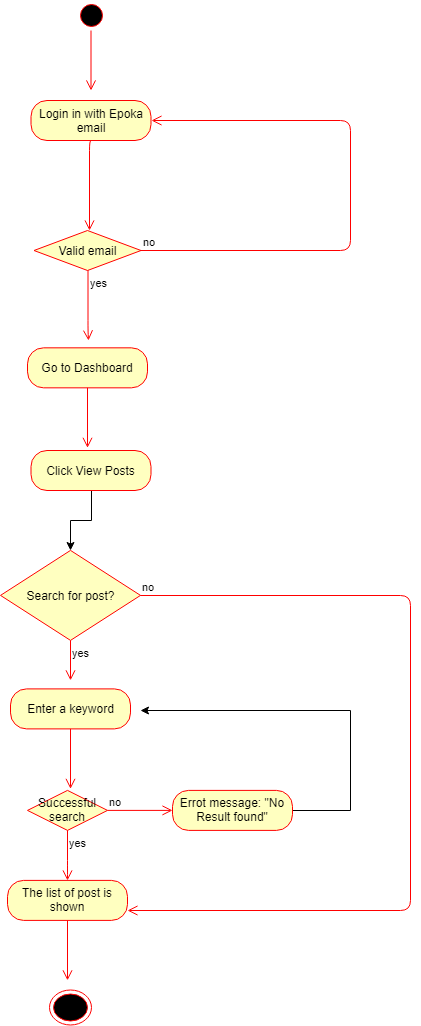

The diagram above was exported from draw.io. Its source (the exported page's mxGraphModel, read from the mxfile embedded in the PNG):
<mxGraphModel dx="1010" dy="501" grid="1" gridSize="10" guides="1" tooltips="1" connect="1" arrows="1" fold="1" page="1" pageScale="1" pageWidth="827" pageHeight="1169" math="0" shadow="0">
  <root>
    <mxCell id="0" />
    <mxCell id="1" parent="0" />
    <mxCell id="yUitwba_WKO2emYDZ5i6-1" value="" style="ellipse;html=1;shape=startState;fillColor=#000000;strokeColor=#ff0000;" vertex="1" parent="1">
      <mxGeometry x="325.5" width="30" height="30" as="geometry" />
    </mxCell>
    <mxCell id="yUitwba_WKO2emYDZ5i6-2" value="" style="edgeStyle=orthogonalEdgeStyle;html=1;verticalAlign=bottom;endArrow=open;endSize=8;strokeColor=#ff0000;" edge="1" parent="1" source="yUitwba_WKO2emYDZ5i6-1">
      <mxGeometry relative="1" as="geometry">
        <mxPoint x="340.5" y="90" as="targetPoint" />
      </mxGeometry>
    </mxCell>
    <mxCell id="yUitwba_WKO2emYDZ5i6-3" value="Login in with Epoka email" style="rounded=1;whiteSpace=wrap;html=1;arcSize=40;fontColor=#000000;fillColor=#ffffc0;strokeColor=#ff0000;" vertex="1" parent="1">
      <mxGeometry x="280.5" y="100" width="120" height="40" as="geometry" />
    </mxCell>
    <mxCell id="yUitwba_WKO2emYDZ5i6-4" value="" style="edgeStyle=orthogonalEdgeStyle;html=1;verticalAlign=bottom;endArrow=open;endSize=8;strokeColor=#ff0000;entryX=0.517;entryY=0;entryDx=0;entryDy=0;entryPerimeter=0;" edge="1" parent="1" target="yUitwba_WKO2emYDZ5i6-5">
      <mxGeometry relative="1" as="geometry">
        <mxPoint x="339" y="220" as="targetPoint" />
        <mxPoint x="342" y="140" as="sourcePoint" />
        <Array as="points">
          <mxPoint x="338.5" y="140" />
        </Array>
      </mxGeometry>
    </mxCell>
    <mxCell id="yUitwba_WKO2emYDZ5i6-5" value="Valid email" style="rhombus;whiteSpace=wrap;html=1;fillColor=#ffffc0;strokeColor=#ff0000;" vertex="1" parent="1">
      <mxGeometry x="283.5" y="230" width="107" height="40" as="geometry" />
    </mxCell>
    <mxCell id="yUitwba_WKO2emYDZ5i6-6" value="no" style="edgeStyle=orthogonalEdgeStyle;html=1;align=left;verticalAlign=bottom;endArrow=open;endSize=8;strokeColor=#ff0000;entryX=1;entryY=0.5;entryDx=0;entryDy=0;" edge="1" parent="1" source="yUitwba_WKO2emYDZ5i6-5" target="yUitwba_WKO2emYDZ5i6-3">
      <mxGeometry x="-1" relative="1" as="geometry">
        <mxPoint x="135" y="120" as="targetPoint" />
        <Array as="points">
          <mxPoint x="600" y="250" />
          <mxPoint x="600" y="120" />
        </Array>
      </mxGeometry>
    </mxCell>
    <mxCell id="yUitwba_WKO2emYDZ5i6-7" value="yes" style="edgeStyle=orthogonalEdgeStyle;html=1;align=left;verticalAlign=top;endArrow=open;endSize=8;strokeColor=#ff0000;" edge="1" parent="1" source="yUitwba_WKO2emYDZ5i6-5">
      <mxGeometry x="-1" relative="1" as="geometry">
        <mxPoint x="337.5" y="340" as="targetPoint" />
        <Array as="points">
          <mxPoint x="337.5" y="330" />
        </Array>
      </mxGeometry>
    </mxCell>
    <mxCell id="yUitwba_WKO2emYDZ5i6-8" value="Go to Dashboard" style="rounded=1;whiteSpace=wrap;html=1;arcSize=40;fontColor=#000000;fillColor=#ffffc0;strokeColor=#ff0000;" vertex="1" parent="1">
      <mxGeometry x="277" y="347.3333740234375" width="120" height="40" as="geometry" />
    </mxCell>
    <mxCell id="yUitwba_WKO2emYDZ5i6-9" value="" style="edgeStyle=orthogonalEdgeStyle;html=1;verticalAlign=bottom;endArrow=open;endSize=8;strokeColor=#ff0000;" edge="1" parent="1" source="yUitwba_WKO2emYDZ5i6-8">
      <mxGeometry relative="1" as="geometry">
        <mxPoint x="337" y="447.3333740234375" as="targetPoint" />
      </mxGeometry>
    </mxCell>
    <mxCell id="yUitwba_WKO2emYDZ5i6-40" style="edgeStyle=orthogonalEdgeStyle;rounded=0;orthogonalLoop=1;jettySize=auto;html=1;entryX=0.5;entryY=0;entryDx=0;entryDy=0;" edge="1" parent="1" source="yUitwba_WKO2emYDZ5i6-19" target="yUitwba_WKO2emYDZ5i6-21">
      <mxGeometry relative="1" as="geometry" />
    </mxCell>
    <mxCell id="yUitwba_WKO2emYDZ5i6-19" value="Click View Posts" style="rounded=1;whiteSpace=wrap;html=1;arcSize=40;fontColor=#000000;fillColor=#ffffc0;strokeColor=#ff0000;" vertex="1" parent="1">
      <mxGeometry x="280.5" y="450" width="120" height="40" as="geometry" />
    </mxCell>
    <mxCell id="yUitwba_WKO2emYDZ5i6-21" value="Search for post?" style="rhombus;whiteSpace=wrap;html=1;fillColor=#ffffc0;strokeColor=#ff0000;" vertex="1" parent="1">
      <mxGeometry x="250" y="549.8999633789062" width="140" height="90" as="geometry" />
    </mxCell>
    <mxCell id="yUitwba_WKO2emYDZ5i6-22" value="no" style="edgeStyle=orthogonalEdgeStyle;html=1;align=left;verticalAlign=bottom;endArrow=open;endSize=8;strokeColor=#ff0000;entryX=1;entryY=0.75;entryDx=0;entryDy=0;" edge="1" parent="1" source="yUitwba_WKO2emYDZ5i6-21" target="yUitwba_WKO2emYDZ5i6-31">
      <mxGeometry x="-1" relative="1" as="geometry">
        <mxPoint x="440" y="579.8999633789062" as="targetPoint" />
        <Array as="points">
          <mxPoint x="660" y="594.8999633789062" />
          <mxPoint x="660" y="909.8999633789062" />
        </Array>
      </mxGeometry>
    </mxCell>
    <mxCell id="yUitwba_WKO2emYDZ5i6-23" value="yes" style="edgeStyle=orthogonalEdgeStyle;html=1;align=left;verticalAlign=top;endArrow=open;endSize=8;strokeColor=#ff0000;" edge="1" parent="1" source="yUitwba_WKO2emYDZ5i6-21">
      <mxGeometry x="-1" relative="1" as="geometry">
        <mxPoint x="320" y="679.8999633789062" as="targetPoint" />
      </mxGeometry>
    </mxCell>
    <mxCell id="yUitwba_WKO2emYDZ5i6-24" value="Enter a keyword" style="rounded=1;whiteSpace=wrap;html=1;arcSize=40;fontColor=#000000;fillColor=#ffffc0;strokeColor=#ff0000;" vertex="1" parent="1">
      <mxGeometry x="260" y="688.3999633789062" width="120" height="40" as="geometry" />
    </mxCell>
    <mxCell id="yUitwba_WKO2emYDZ5i6-25" value="" style="edgeStyle=orthogonalEdgeStyle;html=1;verticalAlign=bottom;endArrow=open;endSize=8;strokeColor=#ff0000;" edge="1" parent="1" source="yUitwba_WKO2emYDZ5i6-24">
      <mxGeometry relative="1" as="geometry">
        <mxPoint x="320" y="788.3999633789062" as="targetPoint" />
      </mxGeometry>
    </mxCell>
    <mxCell id="yUitwba_WKO2emYDZ5i6-26" value="Successful search" style="rhombus;whiteSpace=wrap;html=1;fillColor=#ffffc0;strokeColor=#ff0000;" vertex="1" parent="1">
      <mxGeometry x="277" y="789.8999633789062" width="80" height="40" as="geometry" />
    </mxCell>
    <mxCell id="yUitwba_WKO2emYDZ5i6-27" value="no" style="edgeStyle=orthogonalEdgeStyle;html=1;align=left;verticalAlign=bottom;endArrow=open;endSize=8;strokeColor=#ff0000;" edge="1" parent="1" source="yUitwba_WKO2emYDZ5i6-26" target="yUitwba_WKO2emYDZ5i6-30">
      <mxGeometry x="-1" relative="1" as="geometry">
        <mxPoint x="422" y="809.8999633789062" as="targetPoint" />
      </mxGeometry>
    </mxCell>
    <mxCell id="yUitwba_WKO2emYDZ5i6-28" value="yes" style="edgeStyle=orthogonalEdgeStyle;html=1;align=left;verticalAlign=top;endArrow=open;endSize=8;strokeColor=#ff0000;" edge="1" parent="1" source="yUitwba_WKO2emYDZ5i6-26">
      <mxGeometry x="-1" relative="1" as="geometry">
        <mxPoint x="317" y="879.8999633789062" as="targetPoint" />
        <Array as="points">
          <mxPoint x="317" y="869.8999633789062" />
          <mxPoint x="317" y="869.8999633789062" />
        </Array>
      </mxGeometry>
    </mxCell>
    <mxCell id="yUitwba_WKO2emYDZ5i6-29" style="edgeStyle=orthogonalEdgeStyle;rounded=0;orthogonalLoop=1;jettySize=auto;html=1;" edge="1" parent="1" source="yUitwba_WKO2emYDZ5i6-30">
      <mxGeometry relative="1" as="geometry">
        <mxPoint x="390" y="709.8999633789062" as="targetPoint" />
        <Array as="points">
          <mxPoint x="600" y="809.8999633789062" />
          <mxPoint x="600" y="709.8999633789062" />
        </Array>
      </mxGeometry>
    </mxCell>
    <mxCell id="yUitwba_WKO2emYDZ5i6-30" value="Errot message: &quot;No Result found&quot;" style="rounded=1;whiteSpace=wrap;html=1;arcSize=40;fontColor=#000000;fillColor=#ffffc0;strokeColor=#ff0000;" vertex="1" parent="1">
      <mxGeometry x="422" y="789.8999633789062" width="120" height="40" as="geometry" />
    </mxCell>
    <mxCell id="yUitwba_WKO2emYDZ5i6-31" value="The list of post is shown" style="rounded=1;whiteSpace=wrap;html=1;arcSize=40;fontColor=#000000;fillColor=#ffffc0;strokeColor=#ff0000;" vertex="1" parent="1">
      <mxGeometry x="257" y="879.8999633789062" width="120" height="40" as="geometry" />
    </mxCell>
    <mxCell id="yUitwba_WKO2emYDZ5i6-32" value="" style="edgeStyle=orthogonalEdgeStyle;html=1;verticalAlign=bottom;endArrow=open;endSize=8;strokeColor=#ff0000;" edge="1" parent="1" source="yUitwba_WKO2emYDZ5i6-31">
      <mxGeometry relative="1" as="geometry">
        <mxPoint x="317" y="979.8999633789062" as="targetPoint" />
      </mxGeometry>
    </mxCell>
    <mxCell id="yUitwba_WKO2emYDZ5i6-37" value="" style="ellipse;html=1;shape=endState;fillColor=#000000;strokeColor=#ff0000;" vertex="1" parent="1">
      <mxGeometry x="299" y="989.8999633789062" width="42" height="35" as="geometry" />
    </mxCell>
  </root>
</mxGraphModel>